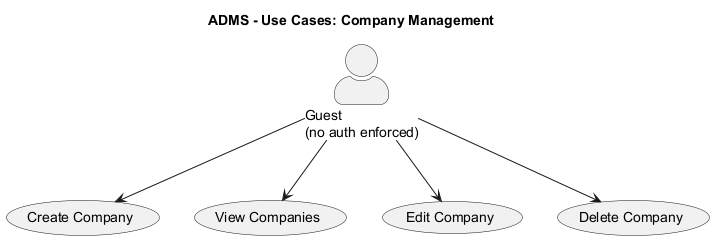

The diagram above was rendered by PlantUML. Its source (embedded in the PNG):
@startuml use-case-companies
title ADMS - Use Cases: Company Management
skinparam actorStyle awesome

actor "Guest\n(no auth enforced)" as Guest

usecase "Create Company" as UC_CreateCompany
usecase "View Companies" as UC_ViewCompanies
usecase "Edit Company" as UC_EditCompany
usecase "Delete Company" as UC_DeleteCompany

Guest --> UC_CreateCompany
Guest --> UC_ViewCompanies
Guest --> UC_EditCompany
Guest --> UC_DeleteCompany

@enduml